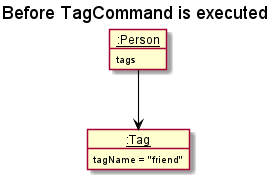

The diagram above was rendered by PlantUML. Its source (embedded in the PNG):
@startuml
skinparam arrowThickness 1.1
skinparam arrowColor #000000
skinparam classBackgroundColor MODEL_COLOR
skinparam classAttributeIconSize 0
show fields

title Before TagCommand is executed

object "__:Person__" as normalPerson {
tags
}

object "__:Tag__" as NormalTag {
tagName = "friend"
}

normalPerson --> NormalTag

@enduml